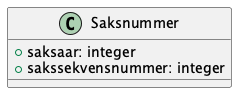

The diagram above was rendered by PlantUML. Its source (embedded in the PNG):
@startuml
class Saksnummer {
    +saksaar: integer
    +sakssekvensnummer: integer
}

@enduml